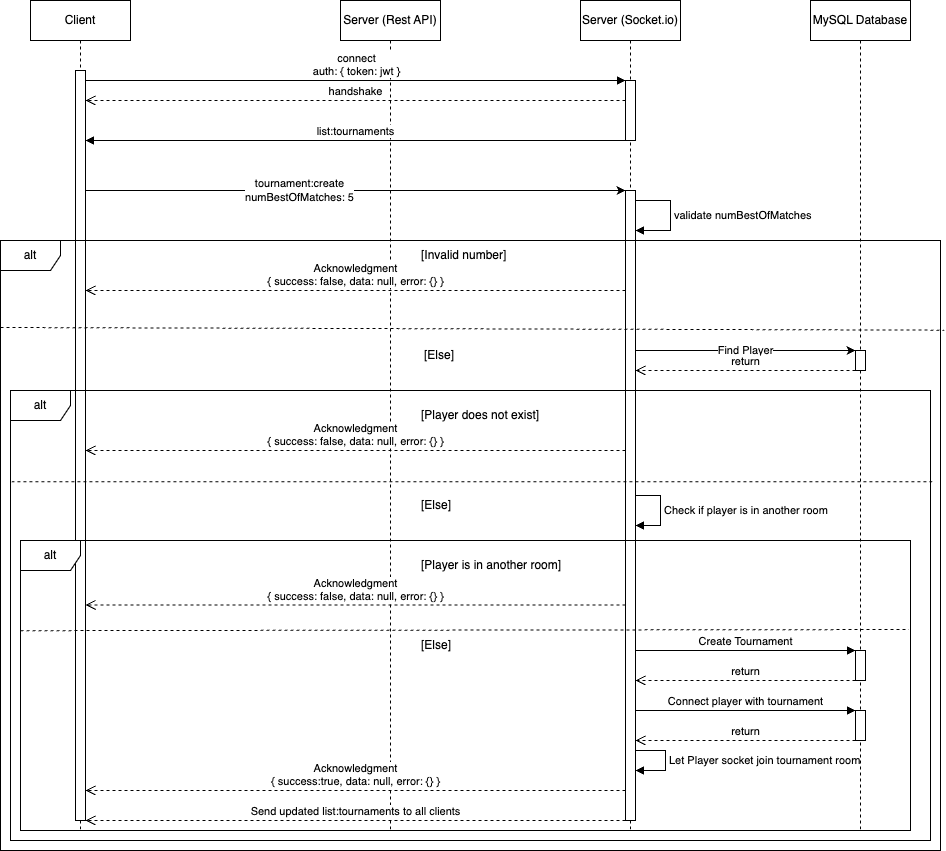

The diagram above was exported from draw.io. Its source (the exported page's mxGraphModel, read from the mxfile embedded in the PNG):
<mxGraphModel dx="1026" dy="604" grid="1" gridSize="10" guides="1" tooltips="1" connect="1" arrows="1" fold="1" page="1" pageScale="1" pageWidth="850" pageHeight="1100" math="0" shadow="0">
  <root>
    <mxCell id="0" />
    <mxCell id="1" parent="0" />
    <mxCell id="-P4r6iYuaOCprrQgthu7-38" value="MySQL Database" style="shape=umlLifeline;perimeter=lifelinePerimeter;whiteSpace=wrap;html=1;container=0;dropTarget=0;collapsible=0;recursiveResize=0;outlineConnect=0;portConstraint=eastwest;newEdgeStyle={&quot;edgeStyle&quot;:&quot;elbowEdgeStyle&quot;,&quot;elbow&quot;:&quot;vertical&quot;,&quot;curved&quot;:0,&quot;rounded&quot;:0};" vertex="1" parent="1">
      <mxGeometry x="820" y="40" width="100" height="830" as="geometry" />
    </mxCell>
    <mxCell id="-P4r6iYuaOCprrQgthu7-79" value="" style="html=1;points=[];perimeter=orthogonalPerimeter;outlineConnect=0;targetShapes=umlLifeline;portConstraint=eastwest;newEdgeStyle={&quot;edgeStyle&quot;:&quot;elbowEdgeStyle&quot;,&quot;elbow&quot;:&quot;vertical&quot;,&quot;curved&quot;:0,&quot;rounded&quot;:0};" vertex="1" parent="-P4r6iYuaOCprrQgthu7-38">
      <mxGeometry x="45" y="710" width="10" height="30" as="geometry" />
    </mxCell>
    <mxCell id="-P4r6iYuaOCprrQgthu7-80" value="return" style="html=1;verticalAlign=bottom;endArrow=open;dashed=1;endSize=8;edgeStyle=elbowEdgeStyle;elbow=vertical;curved=0;rounded=0;" edge="1" parent="-P4r6iYuaOCprrQgthu7-38" source="-P4r6iYuaOCprrQgthu7-79">
      <mxGeometry relative="1" as="geometry">
        <mxPoint x="-175" y="740" as="targetPoint" />
        <Array as="points">
          <mxPoint x="-90" y="740" />
        </Array>
      </mxGeometry>
    </mxCell>
    <mxCell id="-P4r6iYuaOCprrQgthu7-81" value="Connect player with tournament" style="html=1;verticalAlign=bottom;endArrow=block;edgeStyle=elbowEdgeStyle;elbow=vertical;curved=0;rounded=0;" edge="1" parent="-P4r6iYuaOCprrQgthu7-38" target="-P4r6iYuaOCprrQgthu7-79">
      <mxGeometry width="80" relative="1" as="geometry">
        <mxPoint x="-175" y="710" as="sourcePoint" />
        <mxPoint x="-320" y="680" as="targetPoint" />
        <Array as="points">
          <mxPoint x="-70" y="710" />
        </Array>
        <mxPoint as="offset" />
      </mxGeometry>
    </mxCell>
    <mxCell id="-P4r6iYuaOCprrQgthu7-1" value="Client" style="shape=umlLifeline;perimeter=lifelinePerimeter;whiteSpace=wrap;html=1;container=0;dropTarget=0;collapsible=0;recursiveResize=0;outlineConnect=0;portConstraint=eastwest;newEdgeStyle={&quot;edgeStyle&quot;:&quot;elbowEdgeStyle&quot;,&quot;elbow&quot;:&quot;vertical&quot;,&quot;curved&quot;:0,&quot;rounded&quot;:0};" vertex="1" parent="1">
      <mxGeometry x="40" y="40" width="100" height="830" as="geometry" />
    </mxCell>
    <mxCell id="-P4r6iYuaOCprrQgthu7-2" value="" style="html=1;points=[];perimeter=orthogonalPerimeter;outlineConnect=0;targetShapes=umlLifeline;portConstraint=eastwest;newEdgeStyle={&quot;edgeStyle&quot;:&quot;elbowEdgeStyle&quot;,&quot;elbow&quot;:&quot;vertical&quot;,&quot;curved&quot;:0,&quot;rounded&quot;:0};" vertex="1" parent="-P4r6iYuaOCprrQgthu7-1">
      <mxGeometry x="45" y="70" width="10" height="750" as="geometry" />
    </mxCell>
    <mxCell id="-P4r6iYuaOCprrQgthu7-4" value="Server (Rest API)" style="shape=umlLifeline;perimeter=lifelinePerimeter;whiteSpace=wrap;html=1;container=0;dropTarget=0;collapsible=0;recursiveResize=0;outlineConnect=0;portConstraint=eastwest;newEdgeStyle={&quot;edgeStyle&quot;:&quot;elbowEdgeStyle&quot;,&quot;elbow&quot;:&quot;vertical&quot;,&quot;curved&quot;:0,&quot;rounded&quot;:0};" vertex="1" parent="1">
      <mxGeometry x="350" y="40" width="100" height="830" as="geometry" />
    </mxCell>
    <mxCell id="-P4r6iYuaOCprrQgthu7-7" value="connect&lt;br&gt;auth: { token: jwt }" style="html=1;verticalAlign=bottom;endArrow=block;edgeStyle=elbowEdgeStyle;elbow=vertical;curved=0;rounded=0;" edge="1" parent="1" source="-P4r6iYuaOCprrQgthu7-2" target="-P4r6iYuaOCprrQgthu7-5">
      <mxGeometry x="0.0034" relative="1" as="geometry">
        <mxPoint x="100" y="120" as="sourcePoint" />
        <Array as="points">
          <mxPoint x="180" y="120" />
        </Array>
        <mxPoint as="offset" />
      </mxGeometry>
    </mxCell>
    <mxCell id="-P4r6iYuaOCprrQgthu7-8" value="Server (Socket.io)" style="shape=umlLifeline;perimeter=lifelinePerimeter;whiteSpace=wrap;html=1;container=0;dropTarget=0;collapsible=0;recursiveResize=0;outlineConnect=0;portConstraint=eastwest;newEdgeStyle={&quot;edgeStyle&quot;:&quot;elbowEdgeStyle&quot;,&quot;elbow&quot;:&quot;vertical&quot;,&quot;curved&quot;:0,&quot;rounded&quot;:0};" vertex="1" parent="1">
      <mxGeometry x="590" y="40" width="100" height="830" as="geometry" />
    </mxCell>
    <mxCell id="-P4r6iYuaOCprrQgthu7-5" value="" style="html=1;points=[];perimeter=orthogonalPerimeter;outlineConnect=0;targetShapes=umlLifeline;portConstraint=eastwest;newEdgeStyle={&quot;edgeStyle&quot;:&quot;elbowEdgeStyle&quot;,&quot;elbow&quot;:&quot;vertical&quot;,&quot;curved&quot;:0,&quot;rounded&quot;:0};" vertex="1" parent="-P4r6iYuaOCprrQgthu7-8">
      <mxGeometry x="45" y="80" width="10" height="60" as="geometry" />
    </mxCell>
    <mxCell id="-P4r6iYuaOCprrQgthu7-6" value="" style="html=1;points=[];perimeter=orthogonalPerimeter;outlineConnect=0;targetShapes=umlLifeline;portConstraint=eastwest;newEdgeStyle={&quot;edgeStyle&quot;:&quot;elbowEdgeStyle&quot;,&quot;elbow&quot;:&quot;vertical&quot;,&quot;curved&quot;:0,&quot;rounded&quot;:0};" vertex="1" parent="-P4r6iYuaOCprrQgthu7-8">
      <mxGeometry x="45" y="190" width="10" height="630" as="geometry" />
    </mxCell>
    <mxCell id="-P4r6iYuaOCprrQgthu7-48" value="validate numBestOfMatches" style="html=1;align=left;spacingLeft=2;endArrow=block;rounded=0;edgeStyle=orthogonalEdgeStyle;curved=0;rounded=0;" edge="1" target="-P4r6iYuaOCprrQgthu7-6" parent="-P4r6iYuaOCprrQgthu7-8" source="-P4r6iYuaOCprrQgthu7-6">
      <mxGeometry relative="1" as="geometry">
        <mxPoint x="60" y="200" as="sourcePoint" />
        <Array as="points">
          <mxPoint x="90" y="200" />
          <mxPoint x="90" y="230" />
        </Array>
        <mxPoint x="65" y="230" as="targetPoint" />
      </mxGeometry>
    </mxCell>
    <mxCell id="-P4r6iYuaOCprrQgthu7-16" value="handshake" style="html=1;verticalAlign=bottom;endArrow=open;dashed=1;endSize=8;edgeStyle=elbowEdgeStyle;elbow=vertical;curved=0;rounded=0;" edge="1" parent="1" source="-P4r6iYuaOCprrQgthu7-5" target="-P4r6iYuaOCprrQgthu7-2">
      <mxGeometry relative="1" as="geometry">
        <mxPoint x="400" y="310" as="sourcePoint" />
        <mxPoint x="100" y="200" as="targetPoint" />
        <Array as="points">
          <mxPoint x="220" y="140" />
          <mxPoint x="310" y="160" />
          <mxPoint x="170" y="200" />
          <mxPoint x="260" y="210" />
          <mxPoint x="250" y="180" />
        </Array>
      </mxGeometry>
    </mxCell>
    <mxCell id="-P4r6iYuaOCprrQgthu7-42" value="" style="endArrow=classic;html=1;rounded=0;" edge="1" parent="1" source="-P4r6iYuaOCprrQgthu7-2" target="-P4r6iYuaOCprrQgthu7-6">
      <mxGeometry width="50" height="50" relative="1" as="geometry">
        <mxPoint x="440" y="350" as="sourcePoint" />
        <mxPoint x="490" y="300" as="targetPoint" />
        <Array as="points">
          <mxPoint x="320" y="230" />
        </Array>
      </mxGeometry>
    </mxCell>
    <mxCell id="-P4r6iYuaOCprrQgthu7-43" value="tournament:create&lt;br&gt;numBestOfMatches: 5" style="edgeLabel;html=1;align=center;verticalAlign=middle;resizable=0;points=[];" vertex="1" connectable="0" parent="-P4r6iYuaOCprrQgthu7-42">
      <mxGeometry x="-0.2111" y="1" relative="1" as="geometry">
        <mxPoint as="offset" />
      </mxGeometry>
    </mxCell>
    <mxCell id="-P4r6iYuaOCprrQgthu7-44" value="list:tournaments" style="html=1;verticalAlign=bottom;endArrow=block;edgeStyle=elbowEdgeStyle;elbow=vertical;curved=0;rounded=0;" edge="1" parent="1" source="-P4r6iYuaOCprrQgthu7-5" target="-P4r6iYuaOCprrQgthu7-2">
      <mxGeometry width="80" relative="1" as="geometry">
        <mxPoint x="430" y="320" as="sourcePoint" />
        <mxPoint x="510" y="320" as="targetPoint" />
        <Array as="points">
          <mxPoint x="400" y="180" />
        </Array>
      </mxGeometry>
    </mxCell>
    <mxCell id="-P4r6iYuaOCprrQgthu7-49" value="alt" style="shape=umlFrame;whiteSpace=wrap;html=1;pointerEvents=0;" vertex="1" parent="1">
      <mxGeometry x="10" y="280" width="940" height="610" as="geometry" />
    </mxCell>
    <mxCell id="-P4r6iYuaOCprrQgthu7-50" value="[Invalid number]" style="text;strokeColor=none;fillColor=none;align=left;verticalAlign=middle;spacingLeft=4;spacingRight=4;overflow=hidden;points=[[0,0.5],[1,0.5]];portConstraint=eastwest;rotatable=0;whiteSpace=wrap;html=1;" vertex="1" parent="1">
      <mxGeometry x="425" y="280" width="105" height="30" as="geometry" />
    </mxCell>
    <mxCell id="-P4r6iYuaOCprrQgthu7-51" value="Acknowledgment&lt;br&gt;{ success: false, data: null, error: {} }" style="html=1;verticalAlign=bottom;endArrow=open;dashed=1;endSize=8;edgeStyle=elbowEdgeStyle;elbow=vertical;curved=0;rounded=0;" edge="1" parent="1" source="-P4r6iYuaOCprrQgthu7-6" target="-P4r6iYuaOCprrQgthu7-2">
      <mxGeometry relative="1" as="geometry">
        <mxPoint x="500" y="460" as="sourcePoint" />
        <mxPoint x="420" y="460" as="targetPoint" />
        <Array as="points">
          <mxPoint x="350" y="330" />
        </Array>
        <mxPoint as="offset" />
      </mxGeometry>
    </mxCell>
    <mxCell id="-P4r6iYuaOCprrQgthu7-53" value="" style="endArrow=none;dashed=1;html=1;rounded=0;entryX=1.004;entryY=0.147;entryDx=0;entryDy=0;entryPerimeter=0;" edge="1" parent="1" target="-P4r6iYuaOCprrQgthu7-49">
      <mxGeometry width="50" height="50" relative="1" as="geometry">
        <mxPoint x="10" y="367" as="sourcePoint" />
        <mxPoint x="490" y="490" as="targetPoint" />
      </mxGeometry>
    </mxCell>
    <mxCell id="-P4r6iYuaOCprrQgthu7-54" value="[Else]" style="text;strokeColor=none;fillColor=none;align=left;verticalAlign=middle;spacingLeft=4;spacingRight=4;overflow=hidden;points=[[0,0.5],[1,0.5]];portConstraint=eastwest;rotatable=0;whiteSpace=wrap;html=1;" vertex="1" parent="1">
      <mxGeometry x="427.5" y="380" width="105" height="30" as="geometry" />
    </mxCell>
    <mxCell id="-P4r6iYuaOCprrQgthu7-55" value="Find Player" style="endArrow=classic;html=1;rounded=0;" edge="1" parent="1" source="-P4r6iYuaOCprrQgthu7-6" target="-P4r6iYuaOCprrQgthu7-56">
      <mxGeometry width="50" height="50" relative="1" as="geometry">
        <mxPoint x="450" y="450" as="sourcePoint" />
        <mxPoint x="500" y="400" as="targetPoint" />
        <Array as="points">
          <mxPoint x="740" y="390" />
        </Array>
      </mxGeometry>
    </mxCell>
    <mxCell id="-P4r6iYuaOCprrQgthu7-56" value="" style="html=1;points=[];perimeter=orthogonalPerimeter;outlineConnect=0;targetShapes=umlLifeline;portConstraint=eastwest;newEdgeStyle={&quot;edgeStyle&quot;:&quot;elbowEdgeStyle&quot;,&quot;elbow&quot;:&quot;vertical&quot;,&quot;curved&quot;:0,&quot;rounded&quot;:0};" vertex="1" parent="1">
      <mxGeometry x="865" y="390" width="10" height="20" as="geometry" />
    </mxCell>
    <mxCell id="-P4r6iYuaOCprrQgthu7-57" value="return" style="html=1;verticalAlign=bottom;endArrow=open;dashed=1;endSize=8;edgeStyle=elbowEdgeStyle;elbow=vertical;curved=0;rounded=0;" edge="1" parent="1" source="-P4r6iYuaOCprrQgthu7-56" target="-P4r6iYuaOCprrQgthu7-6">
      <mxGeometry relative="1" as="geometry">
        <mxPoint x="550" y="360" as="sourcePoint" />
        <mxPoint x="470" y="360" as="targetPoint" />
        <Array as="points">
          <mxPoint x="755" y="410" />
        </Array>
      </mxGeometry>
    </mxCell>
    <mxCell id="-P4r6iYuaOCprrQgthu7-58" value="alt" style="shape=umlFrame;whiteSpace=wrap;html=1;pointerEvents=0;" vertex="1" parent="1">
      <mxGeometry x="20" y="430" width="920" height="450" as="geometry" />
    </mxCell>
    <mxCell id="-P4r6iYuaOCprrQgthu7-59" value="[Player does not exist]" style="text;strokeColor=none;fillColor=none;align=left;verticalAlign=middle;spacingLeft=4;spacingRight=4;overflow=hidden;points=[[0,0.5],[1,0.5]];portConstraint=eastwest;rotatable=0;whiteSpace=wrap;html=1;" vertex="1" parent="1">
      <mxGeometry x="425" y="440" width="135" height="30" as="geometry" />
    </mxCell>
    <mxCell id="-P4r6iYuaOCprrQgthu7-60" value="Acknowledgment&lt;br&gt;{ success: false, data: null, error: {} }" style="html=1;verticalAlign=bottom;endArrow=open;dashed=1;endSize=8;edgeStyle=elbowEdgeStyle;elbow=vertical;curved=0;rounded=0;" edge="1" parent="1" source="-P4r6iYuaOCprrQgthu7-6" target="-P4r6iYuaOCprrQgthu7-2">
      <mxGeometry relative="1" as="geometry">
        <mxPoint x="630" y="490" as="sourcePoint" />
        <mxPoint x="90" y="490" as="targetPoint" />
        <Array as="points">
          <mxPoint x="345" y="490" />
        </Array>
        <mxPoint as="offset" />
      </mxGeometry>
    </mxCell>
    <mxCell id="-P4r6iYuaOCprrQgthu7-61" value="" style="endArrow=none;dashed=1;html=1;rounded=0;exitX=0.001;exitY=0.203;exitDx=0;exitDy=0;exitPerimeter=0;entryX=1.003;entryY=0.203;entryDx=0;entryDy=0;entryPerimeter=0;" edge="1" parent="1" source="-P4r6iYuaOCprrQgthu7-58" target="-P4r6iYuaOCprrQgthu7-58">
      <mxGeometry width="50" height="50" relative="1" as="geometry">
        <mxPoint x="480" y="620" as="sourcePoint" />
        <mxPoint x="530" y="570" as="targetPoint" />
      </mxGeometry>
    </mxCell>
    <mxCell id="-P4r6iYuaOCprrQgthu7-62" value="[Else]" style="text;strokeColor=none;fillColor=none;align=left;verticalAlign=middle;spacingLeft=4;spacingRight=4;overflow=hidden;points=[[0,0.5],[1,0.5]];portConstraint=eastwest;rotatable=0;whiteSpace=wrap;html=1;" vertex="1" parent="1">
      <mxGeometry x="425" y="530" width="105" height="30" as="geometry" />
    </mxCell>
    <mxCell id="-P4r6iYuaOCprrQgthu7-63" value="alt" style="shape=umlFrame;whiteSpace=wrap;html=1;pointerEvents=0;" vertex="1" parent="1">
      <mxGeometry x="30" y="580" width="890" height="290" as="geometry" />
    </mxCell>
    <mxCell id="-P4r6iYuaOCprrQgthu7-67" value="Check if player is in another room" style="html=1;align=left;spacingLeft=2;endArrow=block;rounded=0;edgeStyle=orthogonalEdgeStyle;curved=0;rounded=0;" edge="1" parent="1">
      <mxGeometry relative="1" as="geometry">
        <mxPoint x="645" y="535" as="sourcePoint" />
        <Array as="points">
          <mxPoint x="670" y="565" />
        </Array>
        <mxPoint x="645" y="565" as="targetPoint" />
      </mxGeometry>
    </mxCell>
    <mxCell id="-P4r6iYuaOCprrQgthu7-68" value="[Player is in another room]" style="text;strokeColor=none;fillColor=none;align=left;verticalAlign=middle;spacingLeft=4;spacingRight=4;overflow=hidden;points=[[0,0.5],[1,0.5]];portConstraint=eastwest;rotatable=0;whiteSpace=wrap;html=1;" vertex="1" parent="1">
      <mxGeometry x="425" y="590" width="155" height="30" as="geometry" />
    </mxCell>
    <mxCell id="-P4r6iYuaOCprrQgthu7-69" value="Acknowledgment&lt;br&gt;{ success: false, data: null, error: {} }" style="html=1;verticalAlign=bottom;endArrow=open;dashed=1;endSize=8;edgeStyle=elbowEdgeStyle;elbow=vertical;curved=0;rounded=0;" edge="1" parent="1" source="-P4r6iYuaOCprrQgthu7-6" target="-P4r6iYuaOCprrQgthu7-2">
      <mxGeometry relative="1" as="geometry">
        <mxPoint x="640" y="644.5" as="sourcePoint" />
        <mxPoint x="100" y="644.5" as="targetPoint" />
        <Array as="points">
          <mxPoint x="350" y="644.5" />
        </Array>
        <mxPoint as="offset" />
      </mxGeometry>
    </mxCell>
    <mxCell id="-P4r6iYuaOCprrQgthu7-71" value="" style="html=1;points=[];perimeter=orthogonalPerimeter;outlineConnect=0;targetShapes=umlLifeline;portConstraint=eastwest;newEdgeStyle={&quot;edgeStyle&quot;:&quot;elbowEdgeStyle&quot;,&quot;elbow&quot;:&quot;vertical&quot;,&quot;curved&quot;:0,&quot;rounded&quot;:0};" vertex="1" parent="1">
      <mxGeometry x="865" y="690" width="10" height="30" as="geometry" />
    </mxCell>
    <mxCell id="-P4r6iYuaOCprrQgthu7-73" value="return" style="html=1;verticalAlign=bottom;endArrow=open;dashed=1;endSize=8;edgeStyle=elbowEdgeStyle;elbow=vertical;curved=0;rounded=0;" edge="1" source="-P4r6iYuaOCprrQgthu7-71" parent="1" target="-P4r6iYuaOCprrQgthu7-6">
      <mxGeometry relative="1" as="geometry">
        <mxPoint x="785" y="775" as="targetPoint" />
        <Array as="points">
          <mxPoint x="730" y="720" />
        </Array>
      </mxGeometry>
    </mxCell>
    <mxCell id="-P4r6iYuaOCprrQgthu7-74" value="" style="endArrow=none;dashed=1;html=1;rounded=0;entryX=0.998;entryY=0.307;entryDx=0;entryDy=0;entryPerimeter=0;exitX=0;exitY=0.311;exitDx=0;exitDy=0;exitPerimeter=0;" edge="1" parent="1" source="-P4r6iYuaOCprrQgthu7-63" target="-P4r6iYuaOCprrQgthu7-63">
      <mxGeometry width="50" height="50" relative="1" as="geometry">
        <mxPoint x="440" y="690" as="sourcePoint" />
        <mxPoint x="490" y="640" as="targetPoint" />
      </mxGeometry>
    </mxCell>
    <mxCell id="-P4r6iYuaOCprrQgthu7-75" value="[Else]" style="text;strokeColor=none;fillColor=none;align=left;verticalAlign=middle;spacingLeft=4;spacingRight=4;overflow=hidden;points=[[0,0.5],[1,0.5]];portConstraint=eastwest;rotatable=0;whiteSpace=wrap;html=1;" vertex="1" parent="1">
      <mxGeometry x="425" y="670" width="105" height="30" as="geometry" />
    </mxCell>
    <mxCell id="-P4r6iYuaOCprrQgthu7-76" value="Create Tournament" style="html=1;verticalAlign=bottom;endArrow=block;edgeStyle=elbowEdgeStyle;elbow=vertical;curved=0;rounded=0;" edge="1" parent="1" source="-P4r6iYuaOCprrQgthu7-6" target="-P4r6iYuaOCprrQgthu7-71">
      <mxGeometry width="80" relative="1" as="geometry">
        <mxPoint x="420" y="660" as="sourcePoint" />
        <mxPoint x="500" y="660" as="targetPoint" />
        <Array as="points">
          <mxPoint x="750" y="690" />
        </Array>
        <mxPoint as="offset" />
      </mxGeometry>
    </mxCell>
    <mxCell id="-P4r6iYuaOCprrQgthu7-83" value="Let Player socket join tournament room" style="html=1;align=left;spacingLeft=2;endArrow=block;rounded=0;edgeStyle=orthogonalEdgeStyle;curved=0;rounded=0;" edge="1" target="-P4r6iYuaOCprrQgthu7-6" parent="1">
      <mxGeometry relative="1" as="geometry">
        <mxPoint x="645" y="790" as="sourcePoint" />
        <Array as="points">
          <mxPoint x="675" y="790" />
          <mxPoint x="675" y="810" />
        </Array>
        <mxPoint x="650" y="820" as="targetPoint" />
        <mxPoint as="offset" />
      </mxGeometry>
    </mxCell>
    <mxCell id="-P4r6iYuaOCprrQgthu7-85" value="Acknowledgment&lt;br&gt;{ success:true, data: null, error: {} }" style="html=1;verticalAlign=bottom;endArrow=open;dashed=1;endSize=8;edgeStyle=elbowEdgeStyle;elbow=vertical;curved=0;rounded=0;" edge="1" parent="1" source="-P4r6iYuaOCprrQgthu7-6" target="-P4r6iYuaOCprrQgthu7-2">
      <mxGeometry relative="1" as="geometry">
        <mxPoint x="640" y="830" as="sourcePoint" />
        <mxPoint x="100" y="830" as="targetPoint" />
        <Array as="points">
          <mxPoint x="350" y="830" />
        </Array>
        <mxPoint as="offset" />
      </mxGeometry>
    </mxCell>
    <mxCell id="-P4r6iYuaOCprrQgthu7-87" value="Send updated list:tournaments to all clients" style="html=1;verticalAlign=bottom;endArrow=open;dashed=1;endSize=8;edgeStyle=elbowEdgeStyle;elbow=vertical;curved=0;rounded=0;" edge="1" parent="1" source="-P4r6iYuaOCprrQgthu7-6" target="-P4r6iYuaOCprrQgthu7-2">
      <mxGeometry relative="1" as="geometry">
        <mxPoint x="640" y="860" as="sourcePoint" />
        <mxPoint x="90" y="850" as="targetPoint" />
        <Array as="points">
          <mxPoint x="355" y="860" />
        </Array>
        <mxPoint as="offset" />
      </mxGeometry>
    </mxCell>
  </root>
</mxGraphModel>